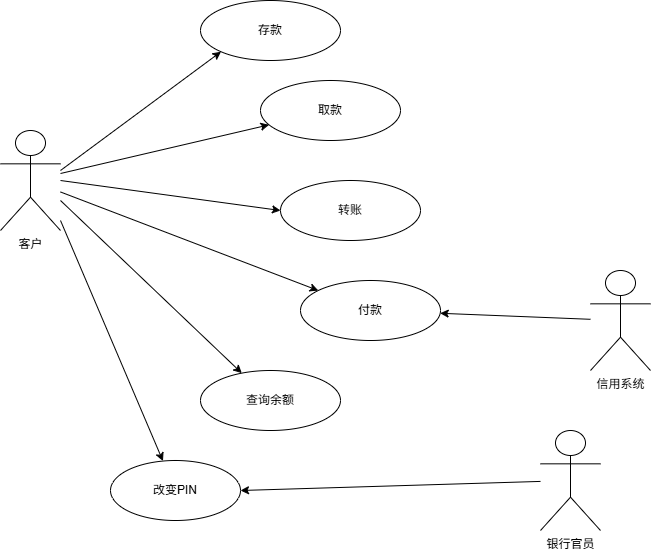

The diagram above was exported from draw.io. Its source (the exported page's mxGraphModel, read from the mxfile embedded in the PNG):
<mxGraphModel dx="980" dy="556" grid="1" gridSize="10" guides="1" tooltips="1" connect="1" arrows="1" fold="1" page="1" pageScale="1" pageWidth="827" pageHeight="1169" math="0" shadow="0">
  <root>
    <mxCell id="0" />
    <mxCell id="1" parent="0" />
    <mxCell id="8ZjpLj1fv2Wdl9ve2eC6-7" value="客户" style="shape=umlActor;verticalLabelPosition=bottom;verticalAlign=top;html=1;outlineConnect=0;" parent="1" vertex="1">
      <mxGeometry x="60" y="360" width="60" height="100" as="geometry" />
    </mxCell>
    <mxCell id="8ZjpLj1fv2Wdl9ve2eC6-10" value="存款" style="ellipse;whiteSpace=wrap;html=1;" parent="1" vertex="1">
      <mxGeometry x="260" y="230" width="140" height="60" as="geometry" />
    </mxCell>
    <mxCell id="8ZjpLj1fv2Wdl9ve2eC6-11" value="转账" style="ellipse;whiteSpace=wrap;html=1;" parent="1" vertex="1">
      <mxGeometry x="340" y="410" width="140" height="60" as="geometry" />
    </mxCell>
    <mxCell id="8ZjpLj1fv2Wdl9ve2eC6-12" value="取款" style="ellipse;whiteSpace=wrap;html=1;" parent="1" vertex="1">
      <mxGeometry x="320" y="310" width="140" height="60" as="geometry" />
    </mxCell>
    <mxCell id="8ZjpLj1fv2Wdl9ve2eC6-41" style="rounded=0;orthogonalLoop=1;jettySize=auto;html=1;movable=1;resizable=1;rotatable=1;deletable=1;editable=1;locked=0;connectable=1;" parent="1" source="8ZjpLj1fv2Wdl9ve2eC6-38" target="8ZjpLj1fv2Wdl9ve2eC6-13" edge="1">
      <mxGeometry relative="1" as="geometry" />
    </mxCell>
    <mxCell id="8ZjpLj1fv2Wdl9ve2eC6-13" value="付款" style="ellipse;whiteSpace=wrap;html=1;" parent="1" vertex="1">
      <mxGeometry x="360" y="510" width="140" height="60" as="geometry" />
    </mxCell>
    <mxCell id="8ZjpLj1fv2Wdl9ve2eC6-14" value="查询余额" style="ellipse;whiteSpace=wrap;html=1;" parent="1" vertex="1">
      <mxGeometry x="260" y="600" width="140" height="60" as="geometry" />
    </mxCell>
    <mxCell id="8ZjpLj1fv2Wdl9ve2eC6-15" value="改变PIN" style="ellipse;whiteSpace=wrap;html=1;" parent="1" vertex="1">
      <mxGeometry x="170" y="690" width="130" height="60" as="geometry" />
    </mxCell>
    <mxCell id="8ZjpLj1fv2Wdl9ve2eC6-22" value="" style="endArrow=classic;html=1;rounded=0;entryX=0;entryY=1;entryDx=0;entryDy=0;" parent="1" target="8ZjpLj1fv2Wdl9ve2eC6-10" edge="1">
      <mxGeometry width="50" height="50" relative="1" as="geometry">
        <mxPoint x="120" y="400" as="sourcePoint" />
        <mxPoint x="170" y="350" as="targetPoint" />
      </mxGeometry>
    </mxCell>
    <mxCell id="8ZjpLj1fv2Wdl9ve2eC6-23" value="" style="endArrow=classic;html=1;rounded=0;" parent="1" source="8ZjpLj1fv2Wdl9ve2eC6-7" target="8ZjpLj1fv2Wdl9ve2eC6-12" edge="1">
      <mxGeometry width="50" height="50" relative="1" as="geometry">
        <mxPoint x="130" y="410" as="sourcePoint" />
        <mxPoint x="210" y="390" as="targetPoint" />
      </mxGeometry>
    </mxCell>
    <mxCell id="8ZjpLj1fv2Wdl9ve2eC6-25" value="" style="endArrow=classic;html=1;rounded=0;entryX=0;entryY=0.5;entryDx=0;entryDy=0;" parent="1" target="8ZjpLj1fv2Wdl9ve2eC6-11" edge="1">
      <mxGeometry width="50" height="50" relative="1" as="geometry">
        <mxPoint x="120" y="410" as="sourcePoint" />
        <mxPoint x="170" y="360" as="targetPoint" />
      </mxGeometry>
    </mxCell>
    <mxCell id="8ZjpLj1fv2Wdl9ve2eC6-26" value="" style="endArrow=classic;html=1;rounded=0;" parent="1" source="8ZjpLj1fv2Wdl9ve2eC6-7" target="8ZjpLj1fv2Wdl9ve2eC6-13" edge="1">
      <mxGeometry width="50" height="50" relative="1" as="geometry">
        <mxPoint x="140" y="440" as="sourcePoint" />
        <mxPoint x="190" y="390" as="targetPoint" />
      </mxGeometry>
    </mxCell>
    <mxCell id="8ZjpLj1fv2Wdl9ve2eC6-27" value="" style="endArrow=classic;html=1;rounded=0;" parent="1" target="8ZjpLj1fv2Wdl9ve2eC6-14" edge="1">
      <mxGeometry width="50" height="50" relative="1" as="geometry">
        <mxPoint x="120" y="430" as="sourcePoint" />
        <mxPoint x="460" y="540" as="targetPoint" />
      </mxGeometry>
    </mxCell>
    <mxCell id="8ZjpLj1fv2Wdl9ve2eC6-28" value="" style="endArrow=classic;html=1;rounded=0;" parent="1" target="8ZjpLj1fv2Wdl9ve2eC6-15" edge="1">
      <mxGeometry width="50" height="50" relative="1" as="geometry">
        <mxPoint x="120" y="450" as="sourcePoint" />
        <mxPoint x="170" y="410" as="targetPoint" />
      </mxGeometry>
    </mxCell>
    <mxCell id="8ZjpLj1fv2Wdl9ve2eC6-38" value="信用系统" style="shape=umlActor;verticalLabelPosition=bottom;verticalAlign=top;html=1;outlineConnect=0;" parent="1" vertex="1">
      <mxGeometry x="650" y="500" width="60" height="100" as="geometry" />
    </mxCell>
    <mxCell id="8ZjpLj1fv2Wdl9ve2eC6-39" value="银行官员" style="shape=umlActor;verticalLabelPosition=bottom;verticalAlign=top;html=1;outlineConnect=0;" parent="1" vertex="1">
      <mxGeometry x="600" y="660" width="60" height="100" as="geometry" />
    </mxCell>
    <mxCell id="8ZjpLj1fv2Wdl9ve2eC6-42" style="rounded=0;orthogonalLoop=1;jettySize=auto;html=1;entryX=1;entryY=0.5;entryDx=0;entryDy=0;" parent="1" source="8ZjpLj1fv2Wdl9ve2eC6-39" target="8ZjpLj1fv2Wdl9ve2eC6-15" edge="1">
      <mxGeometry relative="1" as="geometry" />
    </mxCell>
  </root>
</mxGraphModel>